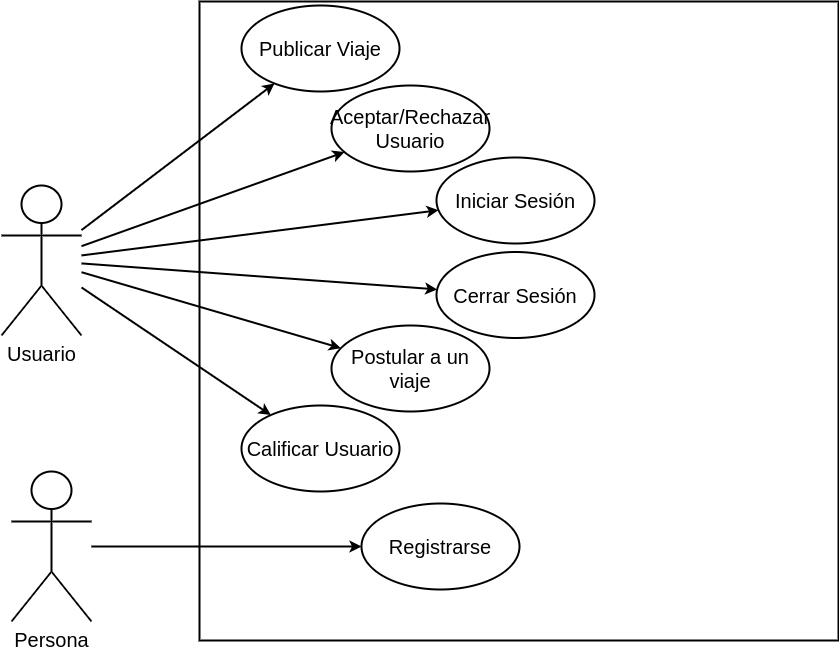

The diagram above was exported from draw.io. Its source (the exported page's mxGraphModel, read from the mxfile embedded in the PNG):
<mxGraphModel dx="1257" dy="799" grid="1" gridSize="10" guides="1" tooltips="1" connect="1" arrows="1" fold="1" page="1" pageScale="1" pageWidth="1169" pageHeight="827" math="0" shadow="0">
  <root>
    <mxCell id="0" />
    <mxCell id="1" parent="0" />
    <mxCell id="YgvRqnOI4_lbY99oVHGd-1" value="Usuario" style="shape=umlActor;verticalLabelPosition=bottom;verticalAlign=top;html=1;outlineConnect=0;fontSize=20;strokeWidth=2;" parent="1" vertex="1">
      <mxGeometry x="160" y="264" width="80" height="150" as="geometry" />
    </mxCell>
    <mxCell id="YgvRqnOI4_lbY99oVHGd-3" value="" style="whiteSpace=wrap;html=1;aspect=fixed;fontSize=20;strokeWidth=2;" parent="1" vertex="1">
      <mxGeometry x="358" y="80" width="639" height="639" as="geometry" />
    </mxCell>
    <mxCell id="YgvRqnOI4_lbY99oVHGd-13" value="Persona" style="shape=umlActor;verticalLabelPosition=bottom;verticalAlign=top;html=1;outlineConnect=0;fontSize=20;strokeWidth=2;" parent="1" vertex="1">
      <mxGeometry x="170" y="550" width="80" height="150" as="geometry" />
    </mxCell>
    <mxCell id="YgvRqnOI4_lbY99oVHGd-14" value="" style="endArrow=classic;html=1;rounded=0;fontSize=20;strokeWidth=2;" parent="1" source="YgvRqnOI4_lbY99oVHGd-1" target="4TNGQJrfLVDitmF3B67K-15" edge="1">
      <mxGeometry width="50" height="50" relative="1" as="geometry">
        <mxPoint x="270" y="221" as="sourcePoint" />
        <mxPoint x="440" y="600" as="targetPoint" />
      </mxGeometry>
    </mxCell>
    <mxCell id="YgvRqnOI4_lbY99oVHGd-28" value="" style="endArrow=classic;html=1;rounded=0;fontSize=20;strokeWidth=2;" parent="1" source="YgvRqnOI4_lbY99oVHGd-1" target="4TNGQJrfLVDitmF3B67K-9" edge="1">
      <mxGeometry width="50" height="50" relative="1" as="geometry">
        <mxPoint x="270" y="276" as="sourcePoint" />
        <mxPoint x="456.187205889137" y="157.32877256420136" as="targetPoint" />
      </mxGeometry>
    </mxCell>
    <mxCell id="4TNGQJrfLVDitmF3B67K-5" value="" style="endArrow=classic;html=1;rounded=0;fontSize=20;strokeWidth=2;" edge="1" parent="1" source="YgvRqnOI4_lbY99oVHGd-1" target="4TNGQJrfLVDitmF3B67K-10">
      <mxGeometry width="50" height="50" relative="1" as="geometry">
        <mxPoint x="260" y="239" as="sourcePoint" />
        <mxPoint x="445.6530929008518" y="236.94977795666523" as="targetPoint" />
      </mxGeometry>
    </mxCell>
    <mxCell id="4TNGQJrfLVDitmF3B67K-6" value="" style="endArrow=classic;html=1;rounded=0;fontSize=20;strokeWidth=2;" edge="1" parent="1" source="YgvRqnOI4_lbY99oVHGd-1" target="4TNGQJrfLVDitmF3B67K-13">
      <mxGeometry width="50" height="50" relative="1" as="geometry">
        <mxPoint x="260" y="252" as="sourcePoint" />
        <mxPoint x="440" y="310" as="targetPoint" />
      </mxGeometry>
    </mxCell>
    <mxCell id="4TNGQJrfLVDitmF3B67K-7" value="" style="endArrow=classic;html=1;rounded=0;fontSize=20;strokeWidth=2;" edge="1" parent="1" source="YgvRqnOI4_lbY99oVHGd-1" target="4TNGQJrfLVDitmF3B67K-14">
      <mxGeometry width="50" height="50" relative="1" as="geometry">
        <mxPoint x="260" y="264" as="sourcePoint" />
        <mxPoint x="445.498770647157" y="382.77189990160264" as="targetPoint" />
      </mxGeometry>
    </mxCell>
    <mxCell id="4TNGQJrfLVDitmF3B67K-8" value="" style="endArrow=classic;html=1;rounded=0;fontSize=20;strokeWidth=2;" edge="1" parent="1" source="YgvRqnOI4_lbY99oVHGd-1" target="4TNGQJrfLVDitmF3B67K-11">
      <mxGeometry width="50" height="50" relative="1" as="geometry">
        <mxPoint x="260" y="276" as="sourcePoint" />
        <mxPoint x="456.187205889137" y="462.6712274357985" as="targetPoint" />
      </mxGeometry>
    </mxCell>
    <mxCell id="4TNGQJrfLVDitmF3B67K-9" value="Publicar Viaje" style="ellipse;whiteSpace=wrap;html=1;fontSize=20;strokeWidth=2;" vertex="1" parent="1">
      <mxGeometry x="400" y="84" width="158" height="86" as="geometry" />
    </mxCell>
    <mxCell id="4TNGQJrfLVDitmF3B67K-10" value="Aceptar/Rechazar Usuario" style="ellipse;whiteSpace=wrap;html=1;fontSize=20;strokeWidth=2;" vertex="1" parent="1">
      <mxGeometry x="490" y="164" width="158" height="86" as="geometry" />
    </mxCell>
    <mxCell id="4TNGQJrfLVDitmF3B67K-11" value="Postular a un viaje" style="ellipse;whiteSpace=wrap;html=1;fontSize=20;strokeWidth=2;" vertex="1" parent="1">
      <mxGeometry x="490" y="404" width="158" height="86" as="geometry" />
    </mxCell>
    <mxCell id="4TNGQJrfLVDitmF3B67K-12" value="Registrarse" style="ellipse;whiteSpace=wrap;html=1;fontSize=20;strokeWidth=2;" vertex="1" parent="1">
      <mxGeometry x="520" y="582" width="158" height="86" as="geometry" />
    </mxCell>
    <mxCell id="4TNGQJrfLVDitmF3B67K-13" value="Iniciar Sesión" style="ellipse;whiteSpace=wrap;html=1;fontSize=20;strokeWidth=2;" vertex="1" parent="1">
      <mxGeometry x="595" y="236" width="158" height="86" as="geometry" />
    </mxCell>
    <mxCell id="4TNGQJrfLVDitmF3B67K-14" value="Cerrar Sesión" style="ellipse;whiteSpace=wrap;html=1;fontSize=20;strokeWidth=2;" vertex="1" parent="1">
      <mxGeometry x="595" y="330.5" width="158" height="86" as="geometry" />
    </mxCell>
    <mxCell id="4TNGQJrfLVDitmF3B67K-15" value="Calificar Usuario" style="ellipse;whiteSpace=wrap;html=1;fontSize=20;strokeWidth=2;" vertex="1" parent="1">
      <mxGeometry x="400" y="484" width="158" height="86" as="geometry" />
    </mxCell>
    <mxCell id="4TNGQJrfLVDitmF3B67K-16" value="" style="endArrow=classic;html=1;rounded=0;fontSize=20;strokeWidth=2;" edge="1" parent="1" source="YgvRqnOI4_lbY99oVHGd-13" target="4TNGQJrfLVDitmF3B67K-12">
      <mxGeometry width="50" height="50" relative="1" as="geometry">
        <mxPoint x="250" y="319" as="sourcePoint" />
        <mxPoint x="566" y="511" as="targetPoint" />
      </mxGeometry>
    </mxCell>
  </root>
</mxGraphModel>